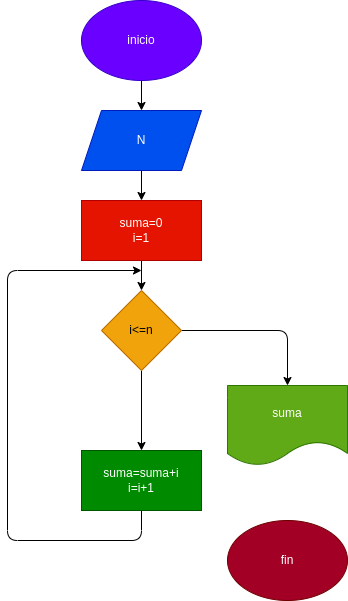

The diagram above was exported from draw.io. Its source (the exported page's mxGraphModel, read from the mxfile embedded in the PNG):
<mxGraphModel dx="889" dy="537" grid="1" gridSize="10" guides="1" tooltips="1" connect="1" arrows="1" fold="1" page="1" pageScale="1" pageWidth="827" pageHeight="1169" math="0" shadow="0">
  <root>
    <mxCell id="0" />
    <mxCell id="1" parent="0" />
    <mxCell id="10" value="" style="edgeStyle=none;html=1;" edge="1" parent="1" source="2" target="3">
      <mxGeometry relative="1" as="geometry" />
    </mxCell>
    <mxCell id="2" value="inicio" style="ellipse;whiteSpace=wrap;html=1;fillColor=#6a00ff;fontColor=#ffffff;strokeColor=#3700CC;" vertex="1" parent="1">
      <mxGeometry x="354" y="120" width="120" height="80" as="geometry" />
    </mxCell>
    <mxCell id="9" value="" style="edgeStyle=none;html=1;" edge="1" parent="1" source="3" target="4">
      <mxGeometry relative="1" as="geometry" />
    </mxCell>
    <mxCell id="3" value="N" style="shape=parallelogram;perimeter=parallelogramPerimeter;whiteSpace=wrap;html=1;fixedSize=1;fillColor=#0050ef;fontColor=#ffffff;strokeColor=#001DBC;" vertex="1" parent="1">
      <mxGeometry x="354" y="230" width="120" height="60" as="geometry" />
    </mxCell>
    <mxCell id="8" value="" style="edgeStyle=none;html=1;" edge="1" parent="1" source="4" target="5">
      <mxGeometry relative="1" as="geometry" />
    </mxCell>
    <mxCell id="4" value="suma=0&lt;br&gt;i=1" style="rounded=0;whiteSpace=wrap;html=1;fillColor=#e51400;fontColor=#ffffff;strokeColor=#B20000;" vertex="1" parent="1">
      <mxGeometry x="354" y="320" width="120" height="60" as="geometry" />
    </mxCell>
    <mxCell id="7" style="edgeStyle=none;html=1;entryX=0.5;entryY=0;entryDx=0;entryDy=0;" edge="1" parent="1" source="5" target="6">
      <mxGeometry relative="1" as="geometry">
        <Array as="points">
          <mxPoint x="560" y="450" />
        </Array>
      </mxGeometry>
    </mxCell>
    <mxCell id="12" value="" style="edgeStyle=none;html=1;" edge="1" parent="1" source="5" target="11">
      <mxGeometry relative="1" as="geometry" />
    </mxCell>
    <mxCell id="5" value="i&amp;lt;=n" style="rhombus;whiteSpace=wrap;html=1;fillColor=#f0a30a;fontColor=#000000;strokeColor=#BD7000;" vertex="1" parent="1">
      <mxGeometry x="374" y="410" width="80" height="80" as="geometry" />
    </mxCell>
    <mxCell id="6" value="suma" style="shape=document;whiteSpace=wrap;html=1;boundedLbl=1;fillColor=#60a917;fontColor=#ffffff;strokeColor=#2D7600;" vertex="1" parent="1">
      <mxGeometry x="500" y="505" width="120" height="80" as="geometry" />
    </mxCell>
    <mxCell id="13" style="edgeStyle=none;html=1;" edge="1" parent="1" source="11">
      <mxGeometry relative="1" as="geometry">
        <mxPoint x="414" y="390" as="targetPoint" />
        <Array as="points">
          <mxPoint x="414" y="660" />
          <mxPoint x="280" y="660" />
          <mxPoint x="280" y="390" />
        </Array>
      </mxGeometry>
    </mxCell>
    <mxCell id="11" value="suma=suma+i&lt;br&gt;i=i+1" style="rounded=0;whiteSpace=wrap;html=1;fillColor=#008a00;fontColor=#ffffff;strokeColor=#005700;" vertex="1" parent="1">
      <mxGeometry x="354" y="570" width="120" height="60" as="geometry" />
    </mxCell>
    <mxCell id="15" value="fin" style="ellipse;whiteSpace=wrap;html=1;fillColor=#a20025;fontColor=#ffffff;strokeColor=#6F0000;" vertex="1" parent="1">
      <mxGeometry x="500" y="640" width="120" height="80" as="geometry" />
    </mxCell>
  </root>
</mxGraphModel>